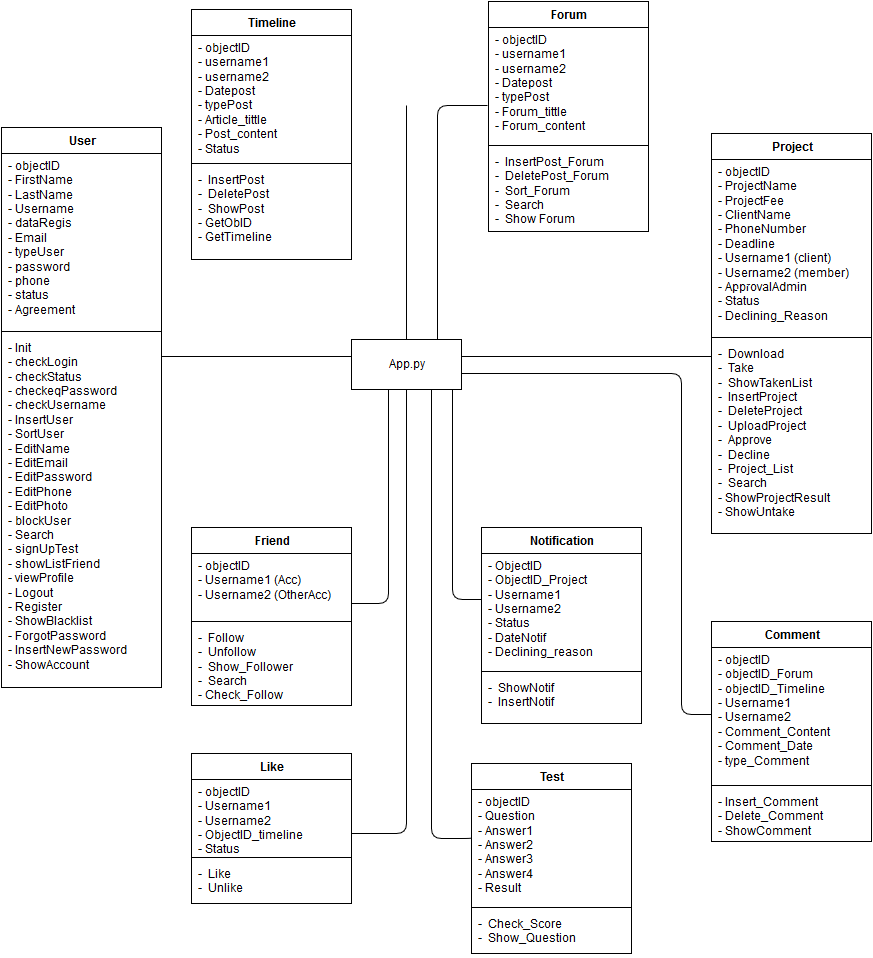

The diagram above was exported from draw.io. Its source (the exported page's mxGraphModel, read from the mxfile embedded in the PNG):
<mxGraphModel dx="880" dy="482" grid="1" gridSize="10" guides="1" tooltips="1" connect="1" arrows="1" fold="1" page="1" pageScale="1" pageWidth="826" pageHeight="1169" background="#ffffff" math="0">
  <root>
    <mxCell id="0" />
    <mxCell id="1" parent="0" />
    <mxCell id="3ae6677912b0eb93-1" value="User" style="swimlane;html=1;fontStyle=1;align=center;verticalAlign=top;childLayout=stackLayout;horizontal=1;startSize=26;horizontalStack=0;resizeParent=1;resizeLast=0;collapsible=1;marginBottom=0;swimlaneFillColor=#ffffff;strokeColor=#000000;fillColor=#FFFFFF;" vertex="1" parent="1">
      <mxGeometry x="30" y="144" width="160" height="560" as="geometry" />
    </mxCell>
    <mxCell id="3ae6677912b0eb93-2" value="- objectID&lt;br&gt;- FirstName&lt;br&gt;- LastName&lt;br&gt;- Username&lt;br&gt;- dataRegis&lt;br&gt;- Email&lt;br&gt;- typeUser&lt;br&gt;- password&lt;br&gt;- phone&lt;br&gt;- status&lt;br&gt;- Agreement&lt;br&gt;" style="text;html=1;strokeColor=none;fillColor=none;align=left;verticalAlign=top;spacingLeft=4;spacingRight=4;whiteSpace=wrap;overflow=hidden;rotatable=0;points=[[0,0.5],[1,0.5]];portConstraint=eastwest;" vertex="1" parent="3ae6677912b0eb93-1">
      <mxGeometry y="26" width="160" height="174" as="geometry" />
    </mxCell>
    <mxCell id="3ae6677912b0eb93-3" value="" style="line;html=1;strokeWidth=1;fillColor=none;align=left;verticalAlign=middle;spacingTop=-1;spacingLeft=3;spacingRight=3;rotatable=0;labelPosition=right;points=[];portConstraint=eastwest;" vertex="1" parent="3ae6677912b0eb93-1">
      <mxGeometry y="200" width="160" height="8" as="geometry" />
    </mxCell>
    <mxCell id="3ae6677912b0eb93-4" value="- Init&lt;br&gt;- checkLogin&lt;br&gt;- checkStatus&lt;br&gt;- checkeqPassword&lt;br&gt;- checkUsername&lt;br&gt;- InsertUser&lt;br&gt;- SortUser&lt;br&gt;- EditName&lt;br&gt;- EditEmail&lt;br&gt;- EditPassword&lt;br&gt;- EditPhone&lt;br&gt;- EditPhoto&lt;br&gt;- blockUser&lt;br&gt;- Search&lt;br&gt;- signUpTest&lt;br&gt;- showListFriend&lt;br&gt;- viewProfile&lt;br&gt;- Logout&lt;br&gt;- Register&lt;br&gt;- ShowBlacklist&lt;br&gt;- ForgotPassword&lt;br&gt;- InsertNewPassword&lt;br&gt;- ShowAccount&lt;br&gt;&amp;nbsp;&lt;br&gt;&lt;br&gt;" style="text;html=1;strokeColor=none;fillColor=none;align=left;verticalAlign=top;spacingLeft=4;spacingRight=4;whiteSpace=wrap;overflow=hidden;rotatable=0;points=[[0,0.5],[1,0.5]];portConstraint=eastwest;" vertex="1" parent="3ae6677912b0eb93-1">
      <mxGeometry y="208" width="160" height="352" as="geometry" />
    </mxCell>
    <mxCell id="3ae6677912b0eb93-5" value="Timeline" style="swimlane;html=1;fontStyle=1;align=center;verticalAlign=top;childLayout=stackLayout;horizontal=1;startSize=26;horizontalStack=0;resizeParent=1;resizeLast=0;collapsible=1;marginBottom=0;swimlaneFillColor=#ffffff;strokeColor=#000000;fillColor=#FFFFFF;" vertex="1" parent="1">
      <mxGeometry x="220" y="26" width="160" height="250" as="geometry" />
    </mxCell>
    <mxCell id="3ae6677912b0eb93-6" value="- objectID&lt;br&gt;- username1&lt;br&gt;- username2&lt;br&gt;- Datepost&lt;br&gt;- typePost&lt;br&gt;- Article_tittle&lt;br&gt;- Post_content&lt;br&gt;- Status&lt;br&gt;" style="text;html=1;strokeColor=none;fillColor=none;align=left;verticalAlign=top;spacingLeft=4;spacingRight=4;whiteSpace=wrap;overflow=hidden;rotatable=0;points=[[0,0.5],[1,0.5]];portConstraint=eastwest;" vertex="1" parent="3ae6677912b0eb93-5">
      <mxGeometry y="26" width="160" height="124" as="geometry" />
    </mxCell>
    <mxCell id="3ae6677912b0eb93-7" value="" style="line;html=1;strokeWidth=1;fillColor=none;align=left;verticalAlign=middle;spacingTop=-1;spacingLeft=3;spacingRight=3;rotatable=0;labelPosition=right;points=[];portConstraint=eastwest;" vertex="1" parent="3ae6677912b0eb93-5">
      <mxGeometry y="150" width="160" height="8" as="geometry" />
    </mxCell>
    <mxCell id="3ae6677912b0eb93-8" value="-&amp;nbsp; InsertPost&lt;br&gt;-&amp;nbsp; DeletePost&lt;br&gt;-&amp;nbsp; ShowPost&lt;br&gt;- GetObID&lt;br&gt;- GetTimeline&lt;br&gt;&lt;br&gt;" style="text;html=1;strokeColor=none;fillColor=none;align=left;verticalAlign=top;spacingLeft=4;spacingRight=4;whiteSpace=wrap;overflow=hidden;rotatable=0;points=[[0,0.5],[1,0.5]];portConstraint=eastwest;" vertex="1" parent="3ae6677912b0eb93-5">
      <mxGeometry y="158" width="160" height="92" as="geometry" />
    </mxCell>
    <mxCell id="3ae6677912b0eb93-9" value="Friend" style="swimlane;html=1;fontStyle=1;align=center;verticalAlign=top;childLayout=stackLayout;horizontal=1;startSize=26;horizontalStack=0;resizeParent=1;resizeLast=0;collapsible=1;marginBottom=0;swimlaneFillColor=#ffffff;strokeColor=#000000;fillColor=#FFFFFF;" vertex="1" parent="1">
      <mxGeometry x="220" y="544" width="160" height="178" as="geometry" />
    </mxCell>
    <mxCell id="3ae6677912b0eb93-10" value="- objectID&lt;br&gt;- Username1 (Acc)&lt;br&gt;- Username2 (OtherAcc)&lt;br&gt;&lt;br&gt;&lt;br&gt;" style="text;html=1;strokeColor=none;fillColor=none;align=left;verticalAlign=top;spacingLeft=4;spacingRight=4;whiteSpace=wrap;overflow=hidden;rotatable=0;points=[[0,0.5],[1,0.5]];portConstraint=eastwest;" vertex="1" parent="3ae6677912b0eb93-9">
      <mxGeometry y="26" width="160" height="64" as="geometry" />
    </mxCell>
    <mxCell id="3ae6677912b0eb93-11" value="" style="line;html=1;strokeWidth=1;fillColor=none;align=left;verticalAlign=middle;spacingTop=-1;spacingLeft=3;spacingRight=3;rotatable=0;labelPosition=right;points=[];portConstraint=eastwest;" vertex="1" parent="3ae6677912b0eb93-9">
      <mxGeometry y="90" width="160" height="8" as="geometry" />
    </mxCell>
    <mxCell id="3ae6677912b0eb93-12" value="-&amp;nbsp; Follow&lt;br&gt;-&amp;nbsp; Unfollow&lt;br&gt;-&amp;nbsp; Show_Follower&lt;br&gt;-&amp;nbsp; Search&lt;br&gt;- Check_Follow&lt;br&gt;" style="text;html=1;strokeColor=none;fillColor=none;align=left;verticalAlign=top;spacingLeft=4;spacingRight=4;whiteSpace=wrap;overflow=hidden;rotatable=0;points=[[0,0.5],[1,0.5]];portConstraint=eastwest;" vertex="1" parent="3ae6677912b0eb93-9">
      <mxGeometry y="98" width="160" height="80" as="geometry" />
    </mxCell>
    <mxCell id="3ae6677912b0eb93-13" value="Like" style="swimlane;html=1;fontStyle=1;align=center;verticalAlign=top;childLayout=stackLayout;horizontal=1;startSize=26;horizontalStack=0;resizeParent=1;resizeLast=0;collapsible=1;marginBottom=0;swimlaneFillColor=#ffffff;strokeColor=#000000;fillColor=#FFFFFF;" vertex="1" parent="1">
      <mxGeometry x="220" y="770" width="160" height="150" as="geometry" />
    </mxCell>
    <mxCell id="3ae6677912b0eb93-14" value="- objectID&lt;br&gt;- Username1&lt;br&gt;- Username2 &lt;br&gt;- ObjectID_timeline&lt;br&gt;- Status&lt;br&gt;" style="text;html=1;strokeColor=none;fillColor=none;align=left;verticalAlign=top;spacingLeft=4;spacingRight=4;whiteSpace=wrap;overflow=hidden;rotatable=0;points=[[0,0.5],[1,0.5]];portConstraint=eastwest;" vertex="1" parent="3ae6677912b0eb93-13">
      <mxGeometry y="26" width="160" height="74" as="geometry" />
    </mxCell>
    <mxCell id="3ae6677912b0eb93-15" value="" style="line;html=1;strokeWidth=1;fillColor=none;align=left;verticalAlign=middle;spacingTop=-1;spacingLeft=3;spacingRight=3;rotatable=0;labelPosition=right;points=[];portConstraint=eastwest;" vertex="1" parent="3ae6677912b0eb93-13">
      <mxGeometry y="100" width="160" height="8" as="geometry" />
    </mxCell>
    <mxCell id="3ae6677912b0eb93-16" value="-&amp;nbsp; Like&lt;br&gt;-&amp;nbsp; Unlike&lt;br&gt;" style="text;html=1;strokeColor=none;fillColor=none;align=left;verticalAlign=top;spacingLeft=4;spacingRight=4;whiteSpace=wrap;overflow=hidden;rotatable=0;points=[[0,0.5],[1,0.5]];portConstraint=eastwest;" vertex="1" parent="3ae6677912b0eb93-13">
      <mxGeometry y="108" width="160" height="42" as="geometry" />
    </mxCell>
    <mxCell id="3ae6677912b0eb93-17" style="edgeStyle=orthogonalEdgeStyle;rounded=0;html=1;exitX=0.5;exitY=0;entryX=0.5;entryY=0;jettySize=auto;orthogonalLoop=1;strokeColor=#000000;" edge="1" parent="1" source="3ae6677912b0eb93-13" target="3ae6677912b0eb93-13">
      <mxGeometry x="300" y="770" as="geometry" />
    </mxCell>
    <mxCell id="3ae6677912b0eb93-18" value="Forum" style="swimlane;html=1;fontStyle=1;align=center;verticalAlign=top;childLayout=stackLayout;horizontal=1;startSize=26;horizontalStack=0;resizeParent=1;resizeLast=0;collapsible=1;marginBottom=0;swimlaneFillColor=#ffffff;strokeColor=#000000;fillColor=#FFFFFF;" vertex="1" parent="1">
      <mxGeometry x="517" y="18" width="160" height="230" as="geometry" />
    </mxCell>
    <mxCell id="3ae6677912b0eb93-19" value="- objectID&lt;br&gt;- username1&lt;br&gt;- username2&lt;br&gt;- Datepost&lt;br&gt;- typePost&lt;br&gt;- Forum_tittle&lt;br&gt;- Forum_content&lt;br&gt;" style="text;html=1;strokeColor=none;fillColor=none;align=left;verticalAlign=top;spacingLeft=4;spacingRight=4;whiteSpace=wrap;overflow=hidden;rotatable=0;points=[[0,0.5],[1,0.5]];portConstraint=eastwest;" vertex="1" parent="3ae6677912b0eb93-18">
      <mxGeometry y="26" width="160" height="114" as="geometry" />
    </mxCell>
    <mxCell id="3ae6677912b0eb93-20" value="" style="line;html=1;strokeWidth=1;fillColor=none;align=left;verticalAlign=middle;spacingTop=-1;spacingLeft=3;spacingRight=3;rotatable=0;labelPosition=right;points=[];portConstraint=eastwest;" vertex="1" parent="3ae6677912b0eb93-18">
      <mxGeometry y="140" width="160" height="8" as="geometry" />
    </mxCell>
    <mxCell id="3ae6677912b0eb93-21" value="-&amp;nbsp; InsertPost_Forum&lt;br&gt;-&amp;nbsp; DeletePost_Forum&lt;br&gt;-&amp;nbsp; Sort_Forum&lt;br&gt;-&amp;nbsp; Search&lt;br&gt;-&amp;nbsp; Show Forum&lt;br&gt;" style="text;html=1;strokeColor=none;fillColor=none;align=left;verticalAlign=top;spacingLeft=4;spacingRight=4;whiteSpace=wrap;overflow=hidden;rotatable=0;points=[[0,0.5],[1,0.5]];portConstraint=eastwest;" vertex="1" parent="3ae6677912b0eb93-18">
      <mxGeometry y="148" width="160" height="82" as="geometry" />
    </mxCell>
    <mxCell id="3ae6677912b0eb93-22" value="Notification" style="swimlane;html=1;fontStyle=1;align=center;verticalAlign=top;childLayout=stackLayout;horizontal=1;startSize=26;horizontalStack=0;resizeParent=1;resizeLast=0;collapsible=1;marginBottom=0;swimlaneFillColor=#ffffff;strokeColor=#000000;fillColor=#FFFFFF;" vertex="1" parent="1">
      <mxGeometry x="510" y="544" width="160" height="196" as="geometry" />
    </mxCell>
    <mxCell id="3ae6677912b0eb93-23" value="- ObjectID&lt;br&gt;- ObjectID_Project&lt;br&gt;- Username1 &lt;br&gt;- Username2 &lt;br&gt;- Status&lt;br&gt;- DateNotif&lt;br&gt;- Declining_reason&lt;br&gt;&lt;br&gt;" style="text;html=1;strokeColor=none;fillColor=none;align=left;verticalAlign=top;spacingLeft=4;spacingRight=4;whiteSpace=wrap;overflow=hidden;rotatable=0;points=[[0,0.5],[1,0.5]];portConstraint=eastwest;" vertex="1" parent="3ae6677912b0eb93-22">
      <mxGeometry y="26" width="160" height="114" as="geometry" />
    </mxCell>
    <mxCell id="3ae6677912b0eb93-24" value="" style="line;html=1;strokeWidth=1;fillColor=none;align=left;verticalAlign=middle;spacingTop=-1;spacingLeft=3;spacingRight=3;rotatable=0;labelPosition=right;points=[];portConstraint=eastwest;" vertex="1" parent="3ae6677912b0eb93-22">
      <mxGeometry y="140" width="160" height="8" as="geometry" />
    </mxCell>
    <mxCell id="3ae6677912b0eb93-25" value="-&amp;nbsp; ShowNotif&lt;br&gt;-&amp;nbsp; InsertNotif&lt;br&gt;" style="text;html=1;strokeColor=none;fillColor=none;align=left;verticalAlign=top;spacingLeft=4;spacingRight=4;whiteSpace=wrap;overflow=hidden;rotatable=0;points=[[0,0.5],[1,0.5]];portConstraint=eastwest;" vertex="1" parent="3ae6677912b0eb93-22">
      <mxGeometry y="148" width="160" height="38" as="geometry" />
    </mxCell>
    <mxCell id="3ae6677912b0eb93-26" value="Test" style="swimlane;html=1;fontStyle=1;align=center;verticalAlign=top;childLayout=stackLayout;horizontal=1;startSize=26;horizontalStack=0;resizeParent=1;resizeLast=0;collapsible=1;marginBottom=0;swimlaneFillColor=#ffffff;strokeColor=#000000;fillColor=#FFFFFF;" vertex="1" parent="1">
      <mxGeometry x="500" y="780" width="160" height="190" as="geometry" />
    </mxCell>
    <mxCell id="3ae6677912b0eb93-27" value="- objectID&lt;br&gt;- Question&lt;br&gt;- Answer1&lt;br&gt;- Answer2&lt;br&gt;- Answer3&lt;br&gt;- Answer4&lt;br&gt;- Result&lt;br&gt;&lt;br&gt;" style="text;html=1;strokeColor=none;fillColor=none;align=left;verticalAlign=top;spacingLeft=4;spacingRight=4;whiteSpace=wrap;overflow=hidden;rotatable=0;points=[[0,0.5],[1,0.5]];portConstraint=eastwest;" vertex="1" parent="3ae6677912b0eb93-26">
      <mxGeometry y="26" width="160" height="114" as="geometry" />
    </mxCell>
    <mxCell id="3ae6677912b0eb93-28" value="" style="line;html=1;strokeWidth=1;fillColor=none;align=left;verticalAlign=middle;spacingTop=-1;spacingLeft=3;spacingRight=3;rotatable=0;labelPosition=right;points=[];portConstraint=eastwest;" vertex="1" parent="3ae6677912b0eb93-26">
      <mxGeometry y="140" width="160" height="8" as="geometry" />
    </mxCell>
    <mxCell id="3ae6677912b0eb93-29" value="-&amp;nbsp; Check_Score&lt;br&gt;-&amp;nbsp; Show_Question&lt;br&gt;" style="text;html=1;strokeColor=none;fillColor=none;align=left;verticalAlign=top;spacingLeft=4;spacingRight=4;whiteSpace=wrap;overflow=hidden;rotatable=0;points=[[0,0.5],[1,0.5]];portConstraint=eastwest;" vertex="1" parent="3ae6677912b0eb93-26">
      <mxGeometry y="148" width="160" height="42" as="geometry" />
    </mxCell>
    <mxCell id="3ae6677912b0eb93-30" value="" style="line;html=1;strokeWidth=1;fillColor=none;align=left;verticalAlign=middle;spacingTop=-1;spacingLeft=3;spacingRight=3;rotatable=0;labelPosition=right;points=[];portConstraint=eastwest;" vertex="1" parent="1">
      <mxGeometry x="190" y="369" width="190" height="8" as="geometry" />
    </mxCell>
    <mxCell id="3ae6677912b0eb93-31" value="" style="endArrow=classic;html=1;strokeColor=#000000;" edge="1" parent="1" target="3ae6677912b0eb93-47">
      <mxGeometry x="380" y="122" width="50" height="50" as="geometry">
        <mxPoint x="435" y="122" as="sourcePoint" />
        <mxPoint x="490" y="210" as="targetPoint" />
        <Array as="points">
          <mxPoint x="435" y="122" />
          <mxPoint x="435" y="190" />
          <mxPoint x="435" y="270" />
          <mxPoint x="435" y="370" />
        </Array>
      </mxGeometry>
    </mxCell>
    <mxCell id="3ae6677912b0eb93-32" value="" style="endArrow=classic;html=1;strokeColor=#000000;edgeStyle=orthogonalEdgeStyle;entryX=0.818;entryY=0.48;entryPerimeter=0;" edge="1" parent="1">
      <mxGeometry x="466" y="122" width="50" height="50" as="geometry">
        <mxPoint x="516" y="122" as="sourcePoint" />
        <mxPoint x="466" y="382" as="targetPoint" />
        <Array as="points">
          <mxPoint x="466" y="122" />
        </Array>
      </mxGeometry>
    </mxCell>
    <mxCell id="3ae6677912b0eb93-33" value="" style="endArrow=classic;html=1;strokeColor=#000000;edgeStyle=orthogonalEdgeStyle;" edge="1" parent="1" source="3ae6677912b0eb93-10">
      <mxGeometry x="380" y="381" width="50" height="50" as="geometry">
        <mxPoint x="379" y="650" as="sourcePoint" />
        <mxPoint x="433" y="381" as="targetPoint" />
        <Array as="points">
          <mxPoint x="417" y="620" />
          <mxPoint x="417" y="381" />
        </Array>
      </mxGeometry>
    </mxCell>
    <mxCell id="3ae6677912b0eb93-34" value="" style="endArrow=classic;html=1;strokeColor=#000000;edgeStyle=orthogonalEdgeStyle;entryX=0.503;entryY=0.28;entryPerimeter=0;" edge="1" parent="1" target="3ae6677912b0eb93-47">
      <mxGeometry x="380" y="370" width="50" height="50" as="geometry">
        <mxPoint x="380" y="850" as="sourcePoint" />
        <mxPoint x="430" y="850" as="targetPoint" />
        <Array as="points">
          <mxPoint x="435" y="850" />
        </Array>
      </mxGeometry>
    </mxCell>
    <mxCell id="3ae6677912b0eb93-35" value="" style="endArrow=classic;html=1;strokeColor=#000000;edgeStyle=orthogonalEdgeStyle;entryX=0.909;entryY=0.48;entryPerimeter=0;" edge="1" parent="1" target="3ae6677912b0eb93-47">
      <mxGeometry x="480" y="380" width="50" height="50" as="geometry">
        <mxPoint x="510" y="616" as="sourcePoint" />
        <mxPoint x="470" y="616" as="targetPoint" />
        <Array as="points">
          <mxPoint x="481" y="616" />
        </Array>
      </mxGeometry>
    </mxCell>
    <mxCell id="3ae6677912b0eb93-36" value="" style="endArrow=classic;html=1;strokeColor=#000000;edgeStyle=orthogonalEdgeStyle;entryX=0.73;entryY=0.28;entryPerimeter=0;" edge="1" parent="1" target="3ae6677912b0eb93-47">
      <mxGeometry x="470.57142857142867" y="617.5714285714286" width="50" height="50" as="geometry">
        <mxPoint x="500" y="854" as="sourcePoint" />
        <mxPoint x="470.57142857142867" y="617.5714285714286" as="targetPoint" />
        <Array as="points">
          <mxPoint x="460" y="855" />
        </Array>
      </mxGeometry>
    </mxCell>
    <mxCell id="3ae6677912b0eb93-37" value="Project" style="swimlane;html=1;fontStyle=1;align=center;verticalAlign=top;childLayout=stackLayout;horizontal=1;startSize=26;horizontalStack=0;resizeParent=1;resizeLast=0;collapsible=1;marginBottom=0;swimlaneFillColor=#ffffff;strokeColor=#000000;fillColor=#FFFFFF;" vertex="1" parent="1">
      <mxGeometry x="740" y="150" width="160" height="400" as="geometry" />
    </mxCell>
    <mxCell id="3ae6677912b0eb93-38" value="- objectID&lt;br&gt;- ProjectName&lt;br&gt;- ProjectFee&lt;br&gt;- ClientName&lt;br&gt;- PhoneNumber&lt;br&gt;- Deadline&lt;br&gt;- Username1 (client)&lt;br&gt;- Username2 (member)&lt;br&gt;- ApprovalAdmin&lt;br&gt;- Status&lt;br&gt;- Declining_Reason&lt;br&gt;" style="text;html=1;strokeColor=none;fillColor=none;align=left;verticalAlign=top;spacingLeft=4;spacingRight=4;whiteSpace=wrap;overflow=hidden;rotatable=0;points=[[0,0.5],[1,0.5]];portConstraint=eastwest;" vertex="1" parent="3ae6677912b0eb93-37">
      <mxGeometry y="26" width="160" height="174" as="geometry" />
    </mxCell>
    <mxCell id="3ae6677912b0eb93-39" value="" style="line;html=1;strokeWidth=1;fillColor=none;align=left;verticalAlign=middle;spacingTop=-1;spacingLeft=3;spacingRight=3;rotatable=0;labelPosition=right;points=[];portConstraint=eastwest;" vertex="1" parent="3ae6677912b0eb93-37">
      <mxGeometry y="200" width="160" height="8" as="geometry" />
    </mxCell>
    <mxCell id="3ae6677912b0eb93-40" value="-&amp;nbsp; Download&lt;br&gt;-&amp;nbsp; Take&lt;br&gt;-&amp;nbsp; ShowTakenList&lt;br&gt;-&amp;nbsp; InsertProject&lt;br&gt;-&amp;nbsp; DeleteProject&lt;br&gt;-&amp;nbsp; UploadProject&lt;br&gt;-&amp;nbsp; Approve&lt;br&gt;-&amp;nbsp; Decline&lt;br&gt;-&amp;nbsp; Project_List&lt;br&gt;-&amp;nbsp; Search&lt;br&gt;- ShowProjectResult&lt;br&gt;- ShowUntake&lt;br&gt;&lt;br&gt;&amp;nbsp;&amp;nbsp; &lt;br&gt;&lt;br&gt;" style="text;html=1;strokeColor=none;fillColor=none;align=left;verticalAlign=top;spacingLeft=4;spacingRight=4;whiteSpace=wrap;overflow=hidden;rotatable=0;points=[[0,0.5],[1,0.5]];portConstraint=eastwest;" vertex="1" parent="3ae6677912b0eb93-37">
      <mxGeometry y="208" width="160" height="192" as="geometry" />
    </mxCell>
    <mxCell id="3ae6677912b0eb93-41" value="Comment &lt;br&gt;" style="swimlane;html=1;fontStyle=1;align=center;verticalAlign=top;childLayout=stackLayout;horizontal=1;startSize=26;horizontalStack=0;resizeParent=1;resizeLast=0;collapsible=1;marginBottom=0;swimlaneFillColor=#ffffff;strokeColor=#000000;fillColor=#FFFFFF;" vertex="1" parent="1">
      <mxGeometry x="740" y="638" width="160" height="220" as="geometry" />
    </mxCell>
    <mxCell id="3ae6677912b0eb93-42" value="- objectID&lt;br&gt;- objectID_Forum&lt;br&gt;- objectID_Timeline&lt;br&gt;- Username1&lt;br&gt;- Username2&lt;br&gt;- Comment_Content&lt;br&gt;- Comment_Date&lt;br&gt;- type_Comment&lt;br&gt;&lt;br&gt;" style="text;html=1;strokeColor=none;fillColor=none;align=left;verticalAlign=top;spacingLeft=4;spacingRight=4;whiteSpace=wrap;overflow=hidden;rotatable=0;points=[[0,0.5],[1,0.5]];portConstraint=eastwest;" vertex="1" parent="3ae6677912b0eb93-41">
      <mxGeometry y="26" width="160" height="134" as="geometry" />
    </mxCell>
    <mxCell id="3ae6677912b0eb93-43" value="" style="line;html=1;strokeWidth=1;fillColor=none;align=left;verticalAlign=middle;spacingTop=-1;spacingLeft=3;spacingRight=3;rotatable=0;labelPosition=right;points=[];portConstraint=eastwest;" vertex="1" parent="3ae6677912b0eb93-41">
      <mxGeometry y="160" width="160" height="8" as="geometry" />
    </mxCell>
    <mxCell id="3ae6677912b0eb93-44" value="- Insert_Comment&lt;br&gt;- Delete_Comment&lt;br&gt;- ShowComment&lt;br&gt;" style="text;html=1;strokeColor=none;fillColor=none;align=left;verticalAlign=top;spacingLeft=4;spacingRight=4;whiteSpace=wrap;overflow=hidden;rotatable=0;points=[[0,0.5],[1,0.5]];portConstraint=eastwest;" vertex="1" parent="3ae6677912b0eb93-41">
      <mxGeometry y="168" width="160" height="52" as="geometry" />
    </mxCell>
    <mxCell id="3ae6677912b0eb93-45" value="" style="line;html=1;strokeWidth=1;fillColor=none;align=left;verticalAlign=middle;spacingTop=-1;spacingLeft=3;spacingRight=3;rotatable=0;labelPosition=right;points=[];portConstraint=eastwest;" vertex="1" parent="1">
      <mxGeometry x="487" y="369" width="253" height="8" as="geometry" />
    </mxCell>
    <mxCell id="3ae6677912b0eb93-46" value="" style="endArrow=classic;html=1;strokeColor=#000000;edgeStyle=orthogonalEdgeStyle;exitX=0;exitY=0.5;" edge="1" parent="1" source="3ae6677912b0eb93-42">
      <mxGeometry x="698.5714285714287" y="493.57142857142856" width="50" height="50" as="geometry">
        <mxPoint x="728.3333333333335" y="730.4761904761906" as="sourcePoint" />
        <mxPoint x="478" y="390" as="targetPoint" />
        <Array as="points">
          <mxPoint x="710" y="731" />
          <mxPoint x="710" y="390" />
        </Array>
      </mxGeometry>
    </mxCell>
    <mxCell id="3ae6677912b0eb93-47" value="App.py" style="html=1;strokeColor=#000000;fillColor=#FFFFFF;" vertex="1" parent="1">
      <mxGeometry x="380" y="356" width="110" height="50" as="geometry" />
    </mxCell>
  </root>
</mxGraphModel>